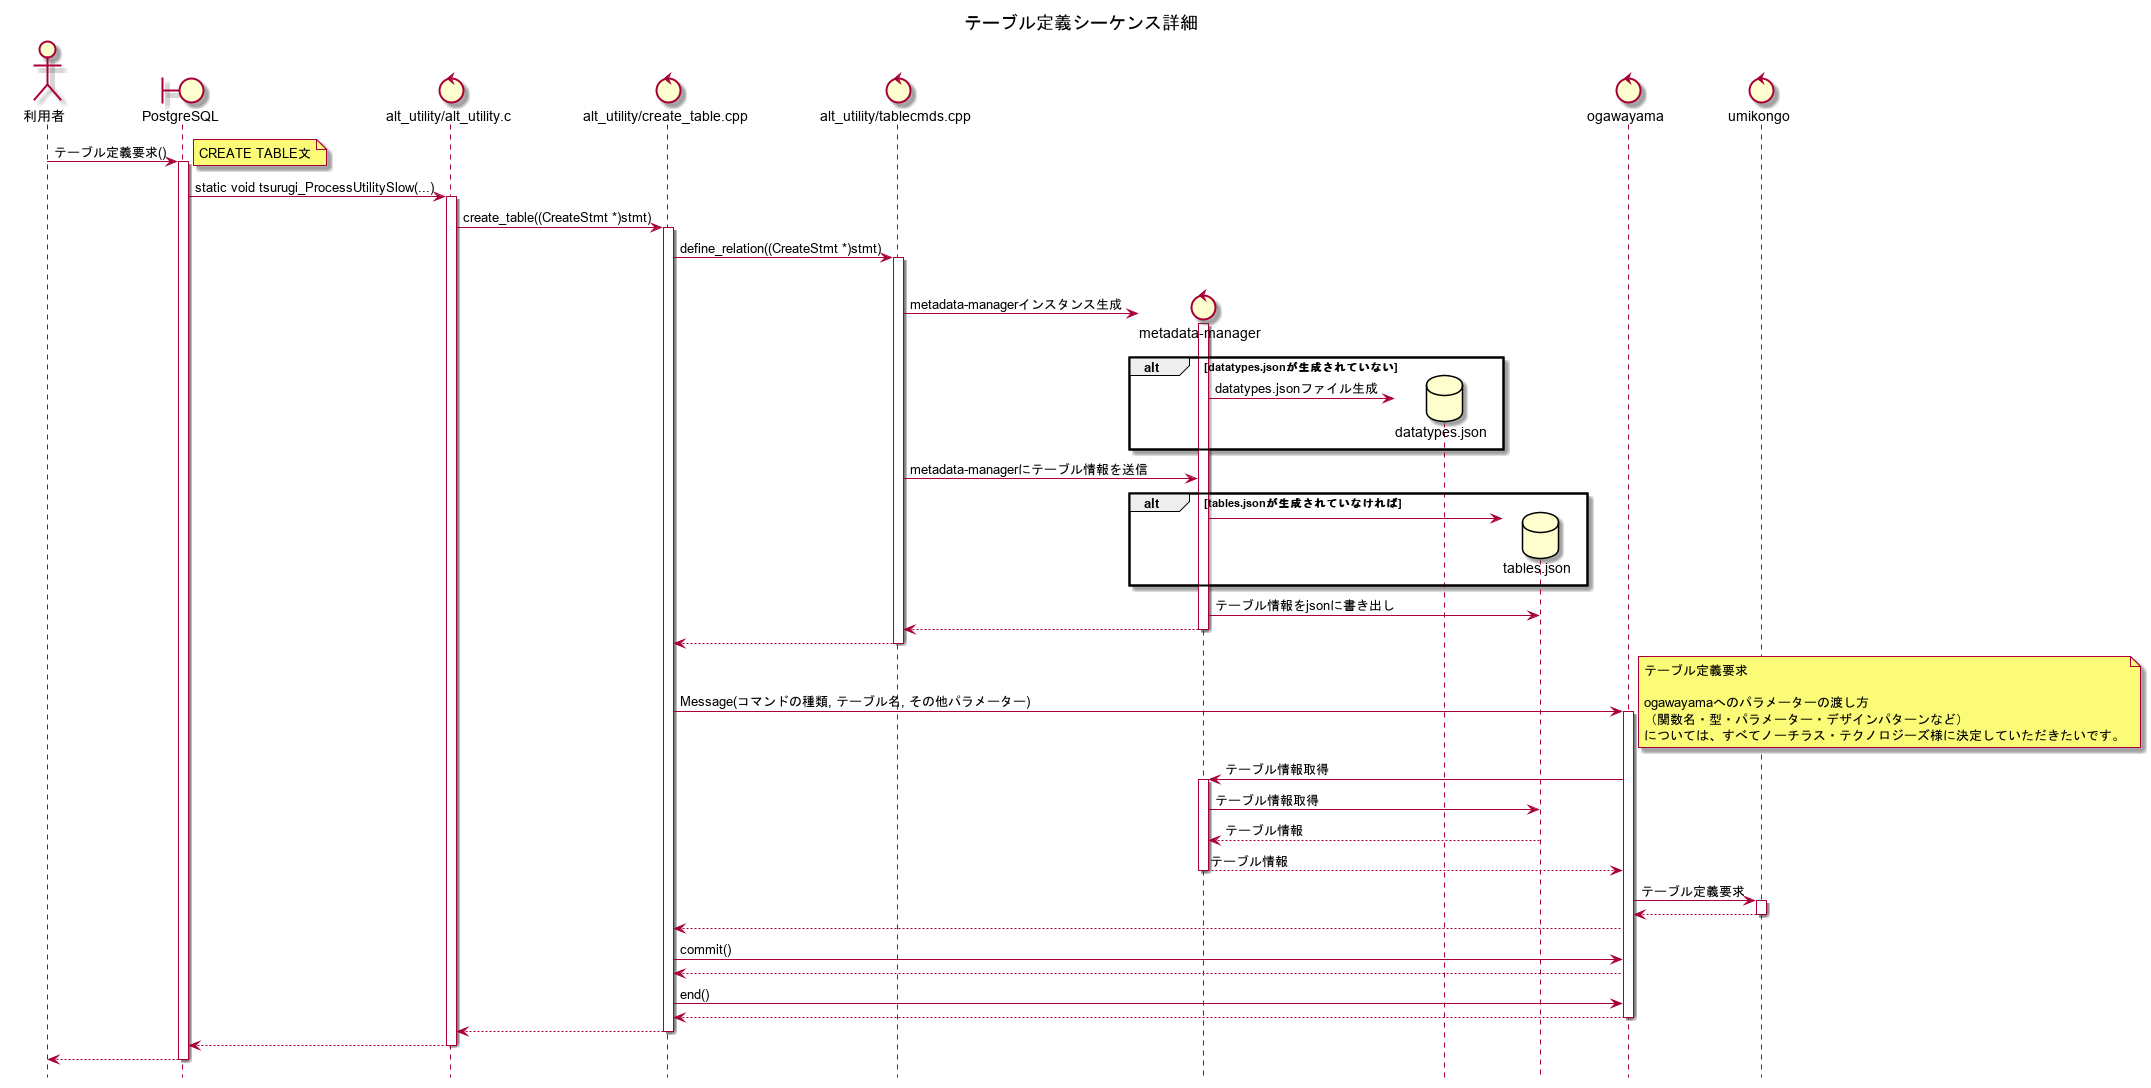

The diagram above was rendered by PlantUML. Its source (embedded in the PNG):
@startuml
title テーブル定義シーケンス詳細
hide footbox

actor 利用者
boundary PostgreSQL
control "alt_utility/alt_utility.c"
control "alt_utility/create_table.cpp"
control "alt_utility/tablecmds.cpp"
control "metadata-manager"
database datatypes.json
database tables.json
control ogawayama
control umikongo

利用者 -> PostgreSQL : テーブル定義要求()
activate PostgreSQL
note right
CREATE TABLE文
end note

PostgreSQL -> "alt_utility/alt_utility.c" : static void tsurugi_ProcessUtilitySlow(...)
activate "alt_utility/alt_utility.c"

"alt_utility/alt_utility.c" -> "alt_utility/create_table.cpp" : create_table((CreateStmt *)stmt)
activate "alt_utility/create_table.cpp"

"alt_utility/create_table.cpp" -> "alt_utility/tablecmds.cpp" : define_relation((CreateStmt *)stmt)
activate "alt_utility/tablecmds.cpp"

create "metadata-manager"

alt metadata-managerインスタンスが生成されていない
"alt_utility/tablecmds.cpp" -> "metadata-manager" : metadata-managerインスタンス生成
activate "metadata-manager"

alt datatypes.jsonが生成されていない
    create datatypes.json
    "metadata-manager" -> datatypes.json : datatypes.jsonファイル生成
end

"alt_utility/tablecmds.cpp" -> "metadata-manager" : metadata-managerにテーブル情報を送信

alt tables.jsonが生成されていなければ
    create tables.json
    "metadata-manager" -> tables.json
end
"metadata-manager" -> tables.json : テーブル情報をjsonに書き出し
"metadata-manager" --> "alt_utility/tablecmds.cpp"
deactivate "metadata-manager"

"alt_utility/tablecmds.cpp" --> "alt_utility/create_table.cpp"
deactivate "alt_utility/tablecmds.cpp"

"alt_utility/create_table.cpp" -> ogawayama : Message(コマンドの種類, テーブル名, その他パラメーター)
activate ogawayama
note right
テーブル定義要求

ogawayamaへのパラメーターの渡し方
（関数名・型・パラメーター・デザインパターンなど）
については、すべてノーチラス・テクノロジーズ様に決定していただきたいです。
end note

ogawayama -> "metadata-manager" : テーブル情報取得
activate "metadata-manager"

"metadata-manager" -> tables.json : テーブル情報取得
tables.json --> "metadata-manager" : テーブル情報
"metadata-manager" --> ogawayama : テーブル情報
deactivate "metadata-manager"

ogawayama -> umikongo : テーブル定義要求
activate umikongo
umikongo --> ogawayama
deactivate umikongo

ogawayama --> "alt_utility/create_table.cpp"

"alt_utility/create_table.cpp" -> ogawayama : commit()
ogawayama --> "alt_utility/create_table.cpp"

"alt_utility/create_table.cpp" -> ogawayama : end()
ogawayama --> "alt_utility/create_table.cpp"
deactivate ogawayama

"alt_utility/create_table.cpp" --> "alt_utility/alt_utility.c"
deactivate "alt_utility/create_table.cpp"

"alt_utility/alt_utility.c" --> PostgreSQL
deactivate "alt_utility/alt_utility.c"

PostgreSQL --> 利用者
deactivate PostgreSQL

@enduml